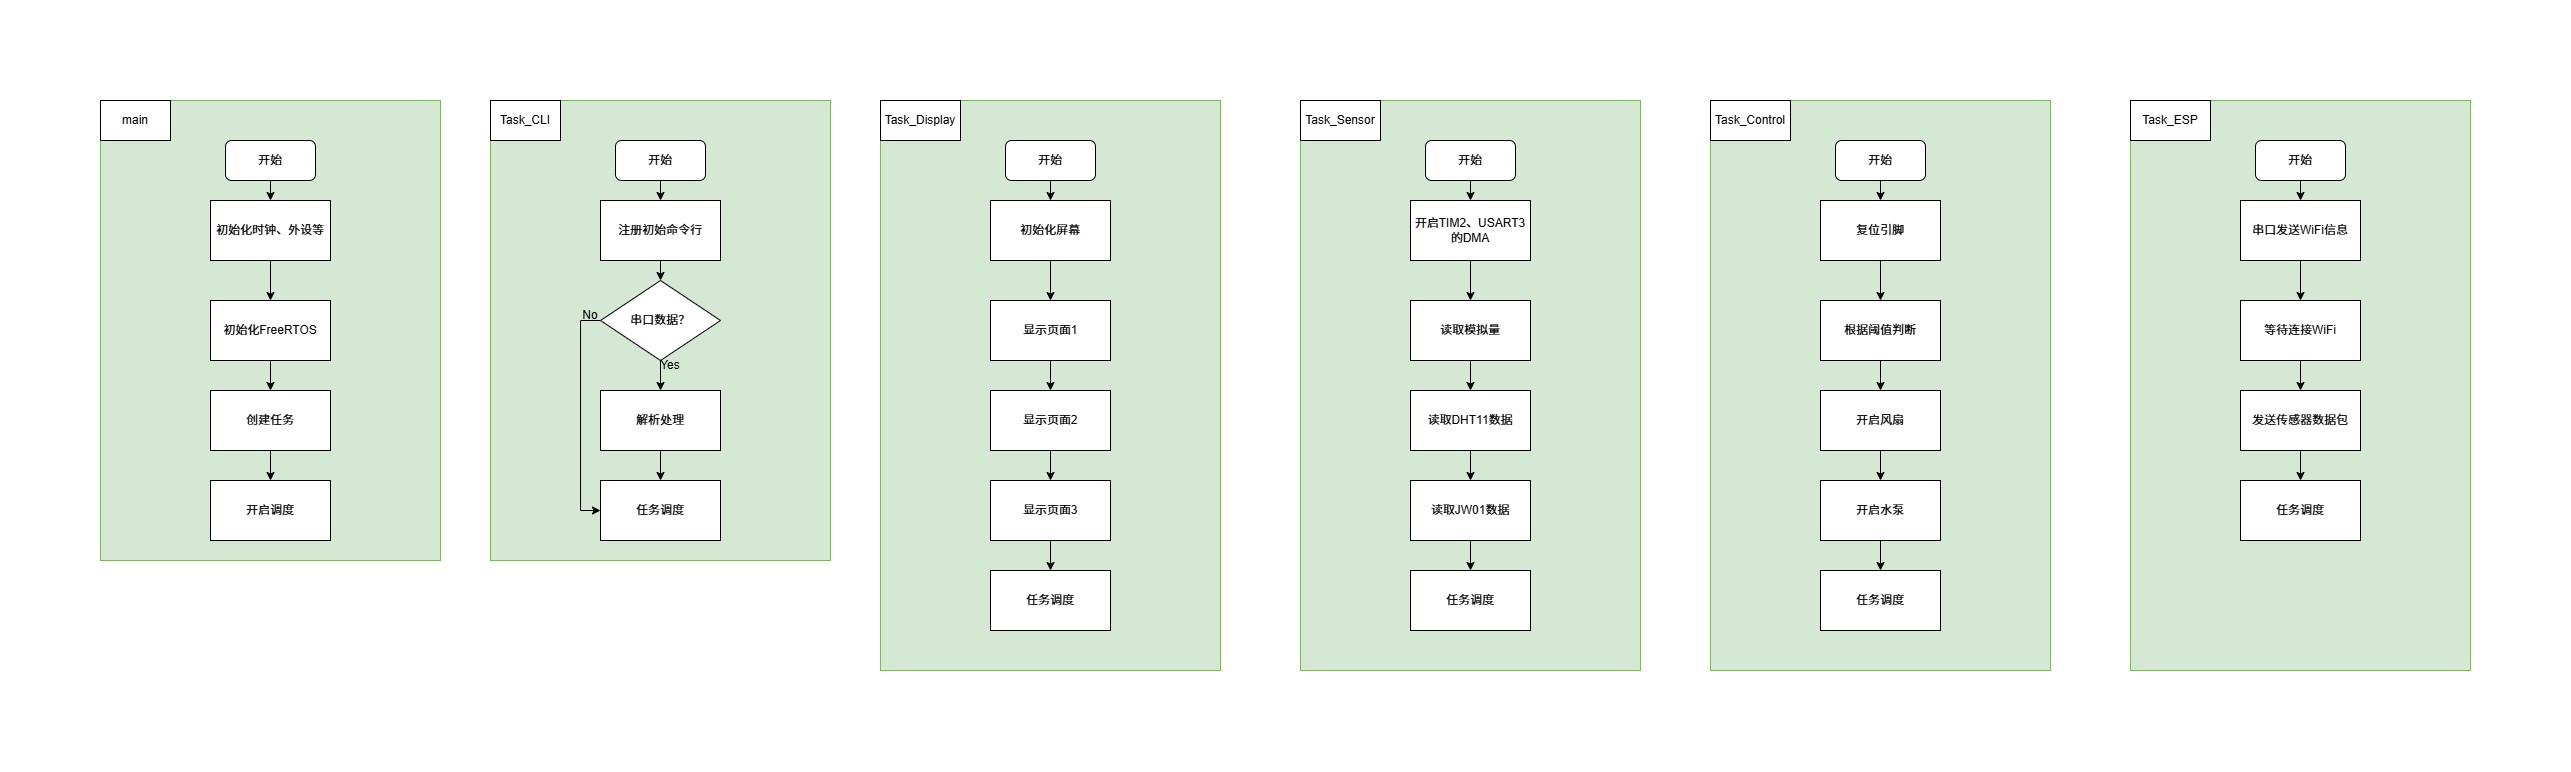

The diagram above was exported from draw.io. Its source (the exported page's mxGraphModel, read from the mxfile embedded in the PNG):
<mxGraphModel dx="1055" dy="674" grid="1" gridSize="10" guides="1" tooltips="1" connect="1" arrows="1" fold="1" page="1" pageScale="1" pageWidth="827" pageHeight="1169" math="0" shadow="0">
  <root>
    <mxCell id="0" />
    <mxCell id="1" parent="0" />
    <mxCell id="Kpk6tcP4pe5-_n-zyFkI-11" parent="1" style="rounded=0;whiteSpace=wrap;html=1;fillColor=#d5e8d4;strokeColor=#82b366;" value="" vertex="1">
      <mxGeometry height="460" width="340" x="190" y="120" as="geometry" />
    </mxCell>
    <mxCell id="Kpk6tcP4pe5-_n-zyFkI-7" edge="1" parent="1" source="Kpk6tcP4pe5-_n-zyFkI-1" style="edgeStyle=orthogonalEdgeStyle;rounded=0;orthogonalLoop=1;jettySize=auto;html=1;exitX=0.5;exitY=1;exitDx=0;exitDy=0;entryX=0.5;entryY=0;entryDx=0;entryDy=0;" target="Kpk6tcP4pe5-_n-zyFkI-3">
      <mxGeometry relative="1" as="geometry" />
    </mxCell>
    <mxCell id="Kpk6tcP4pe5-_n-zyFkI-1" parent="1" style="rounded=1;whiteSpace=wrap;html=1;" value="开始" vertex="1">
      <mxGeometry height="40" width="90" x="315" y="160" as="geometry" />
    </mxCell>
    <mxCell id="Kpk6tcP4pe5-_n-zyFkI-9" edge="1" parent="1" source="Kpk6tcP4pe5-_n-zyFkI-2" style="edgeStyle=orthogonalEdgeStyle;rounded=0;orthogonalLoop=1;jettySize=auto;html=1;exitX=0.5;exitY=1;exitDx=0;exitDy=0;entryX=0.5;entryY=0;entryDx=0;entryDy=0;" target="Kpk6tcP4pe5-_n-zyFkI-4">
      <mxGeometry relative="1" as="geometry" />
    </mxCell>
    <mxCell id="Kpk6tcP4pe5-_n-zyFkI-2" parent="1" style="rounded=0;whiteSpace=wrap;html=1;" value="初始化FreeRTOS" vertex="1">
      <mxGeometry height="60" width="120" x="300" y="320" as="geometry" />
    </mxCell>
    <mxCell id="Kpk6tcP4pe5-_n-zyFkI-8" edge="1" parent="1" source="Kpk6tcP4pe5-_n-zyFkI-3" style="edgeStyle=orthogonalEdgeStyle;rounded=0;orthogonalLoop=1;jettySize=auto;html=1;exitX=0.5;exitY=1;exitDx=0;exitDy=0;entryX=0.5;entryY=0;entryDx=0;entryDy=0;" target="Kpk6tcP4pe5-_n-zyFkI-2">
      <mxGeometry relative="1" as="geometry" />
    </mxCell>
    <mxCell id="Kpk6tcP4pe5-_n-zyFkI-3" parent="1" style="rounded=0;whiteSpace=wrap;html=1;" value="初始化时钟、外设等" vertex="1">
      <mxGeometry height="60" width="120" x="300" y="220" as="geometry" />
    </mxCell>
    <mxCell id="Kpk6tcP4pe5-_n-zyFkI-10" edge="1" parent="1" source="Kpk6tcP4pe5-_n-zyFkI-4" style="edgeStyle=orthogonalEdgeStyle;rounded=0;orthogonalLoop=1;jettySize=auto;html=1;exitX=0.5;exitY=1;exitDx=0;exitDy=0;entryX=0.5;entryY=0;entryDx=0;entryDy=0;" target="Kpk6tcP4pe5-_n-zyFkI-6">
      <mxGeometry relative="1" as="geometry" />
    </mxCell>
    <mxCell id="Kpk6tcP4pe5-_n-zyFkI-4" parent="1" style="rounded=0;whiteSpace=wrap;html=1;" value="创建任务" vertex="1">
      <mxGeometry height="60" width="120" x="300" y="410" as="geometry" />
    </mxCell>
    <mxCell id="Kpk6tcP4pe5-_n-zyFkI-6" parent="1" style="rounded=0;whiteSpace=wrap;html=1;" value="开启调度" vertex="1">
      <mxGeometry height="60" width="120" x="300" y="500" as="geometry" />
    </mxCell>
    <mxCell id="Kpk6tcP4pe5-_n-zyFkI-12" parent="1" style="rounded=0;whiteSpace=wrap;html=1;" value="main" vertex="1">
      <mxGeometry height="40" width="70" x="190" y="120" as="geometry" />
    </mxCell>
    <mxCell id="Kpk6tcP4pe5-_n-zyFkI-14" parent="1" style="rounded=0;whiteSpace=wrap;html=1;fillColor=#d5e8d4;strokeColor=#82b366;" value="" vertex="1">
      <mxGeometry height="460" width="340" x="580" y="120" as="geometry" />
    </mxCell>
    <mxCell id="Kpk6tcP4pe5-_n-zyFkI-16" parent="1" style="rounded=0;whiteSpace=wrap;html=1;" value="Task_CLI" vertex="1">
      <mxGeometry height="40" width="70" x="580" y="120" as="geometry" />
    </mxCell>
    <mxCell id="Kpk6tcP4pe5-_n-zyFkI-24" edge="1" parent="1" source="Kpk6tcP4pe5-_n-zyFkI-18" style="edgeStyle=orthogonalEdgeStyle;rounded=0;orthogonalLoop=1;jettySize=auto;html=1;exitX=0.5;exitY=1;exitDx=0;exitDy=0;entryX=0.5;entryY=0;entryDx=0;entryDy=0;" target="Kpk6tcP4pe5-_n-zyFkI-19">
      <mxGeometry relative="1" as="geometry" />
    </mxCell>
    <mxCell id="Kpk6tcP4pe5-_n-zyFkI-18" parent="1" style="rounded=1;whiteSpace=wrap;html=1;" value="开始" vertex="1">
      <mxGeometry height="40" width="90" x="705" y="160" as="geometry" />
    </mxCell>
    <mxCell id="Kpk6tcP4pe5-_n-zyFkI-25" edge="1" parent="1" source="Kpk6tcP4pe5-_n-zyFkI-19" style="edgeStyle=orthogonalEdgeStyle;rounded=0;orthogonalLoop=1;jettySize=auto;html=1;exitX=0.5;exitY=1;exitDx=0;exitDy=0;entryX=0.5;entryY=0;entryDx=0;entryDy=0;" target="Kpk6tcP4pe5-_n-zyFkI-21">
      <mxGeometry relative="1" as="geometry" />
    </mxCell>
    <mxCell id="Kpk6tcP4pe5-_n-zyFkI-19" parent="1" style="rounded=0;whiteSpace=wrap;html=1;" value="注册初始命令行" vertex="1">
      <mxGeometry height="60" width="120" x="690" y="220" as="geometry" />
    </mxCell>
    <mxCell id="Kpk6tcP4pe5-_n-zyFkI-27" edge="1" parent="1" source="Kpk6tcP4pe5-_n-zyFkI-21" style="edgeStyle=orthogonalEdgeStyle;rounded=0;orthogonalLoop=1;jettySize=auto;html=1;exitX=0.5;exitY=1;exitDx=0;exitDy=0;entryX=0.5;entryY=0;entryDx=0;entryDy=0;" target="Kpk6tcP4pe5-_n-zyFkI-22">
      <mxGeometry relative="1" as="geometry" />
    </mxCell>
    <mxCell id="Kpk6tcP4pe5-_n-zyFkI-28" edge="1" parent="1" source="Kpk6tcP4pe5-_n-zyFkI-21" style="edgeStyle=orthogonalEdgeStyle;rounded=0;orthogonalLoop=1;jettySize=auto;html=1;exitX=0;exitY=0.5;exitDx=0;exitDy=0;entryX=0;entryY=0.5;entryDx=0;entryDy=0;" target="Kpk6tcP4pe5-_n-zyFkI-23">
      <mxGeometry relative="1" as="geometry" />
    </mxCell>
    <mxCell id="Kpk6tcP4pe5-_n-zyFkI-21" parent="1" style="rhombus;whiteSpace=wrap;html=1;" value="串口数据？" vertex="1">
      <mxGeometry height="80" width="120" x="690" y="300" as="geometry" />
    </mxCell>
    <mxCell id="Kpk6tcP4pe5-_n-zyFkI-29" edge="1" parent="1" source="Kpk6tcP4pe5-_n-zyFkI-22" style="edgeStyle=orthogonalEdgeStyle;rounded=0;orthogonalLoop=1;jettySize=auto;html=1;exitX=0.5;exitY=1;exitDx=0;exitDy=0;entryX=0.5;entryY=0;entryDx=0;entryDy=0;" target="Kpk6tcP4pe5-_n-zyFkI-23">
      <mxGeometry relative="1" as="geometry" />
    </mxCell>
    <mxCell id="Kpk6tcP4pe5-_n-zyFkI-22" parent="1" style="rounded=0;whiteSpace=wrap;html=1;" value="解析处理" vertex="1">
      <mxGeometry height="60" width="120" x="690" y="410" as="geometry" />
    </mxCell>
    <mxCell id="Kpk6tcP4pe5-_n-zyFkI-23" parent="1" style="rounded=0;whiteSpace=wrap;html=1;" value="任务调度" vertex="1">
      <mxGeometry height="60" width="120" x="690" y="500" as="geometry" />
    </mxCell>
    <mxCell id="Kpk6tcP4pe5-_n-zyFkI-30" parent="1" style="text;html=1;whiteSpace=wrap;strokeColor=none;fillColor=none;align=center;verticalAlign=middle;rounded=0;" value="No" vertex="1">
      <mxGeometry height="30" width="60" x="650" y="320" as="geometry" />
    </mxCell>
    <mxCell id="Kpk6tcP4pe5-_n-zyFkI-31" parent="1" style="text;html=1;whiteSpace=wrap;strokeColor=none;fillColor=none;align=center;verticalAlign=middle;rounded=0;" value="Yes" vertex="1">
      <mxGeometry height="30" width="60" x="730" y="370" as="geometry" />
    </mxCell>
    <mxCell id="Kpk6tcP4pe5-_n-zyFkI-32" parent="1" style="rounded=0;whiteSpace=wrap;html=1;fillColor=#d5e8d4;strokeColor=#82b366;" value="" vertex="1">
      <mxGeometry height="570" width="340" x="970" y="120" as="geometry" />
    </mxCell>
    <mxCell id="Kpk6tcP4pe5-_n-zyFkI-33" parent="1" style="rounded=0;whiteSpace=wrap;html=1;" value="Task_Display" vertex="1">
      <mxGeometry height="40" width="80" x="970" y="120" as="geometry" />
    </mxCell>
    <mxCell id="Kpk6tcP4pe5-_n-zyFkI-34" edge="1" parent="1" source="Kpk6tcP4pe5-_n-zyFkI-35" style="edgeStyle=orthogonalEdgeStyle;rounded=0;orthogonalLoop=1;jettySize=auto;html=1;exitX=0.5;exitY=1;exitDx=0;exitDy=0;entryX=0.5;entryY=0;entryDx=0;entryDy=0;" target="Kpk6tcP4pe5-_n-zyFkI-37">
      <mxGeometry relative="1" as="geometry" />
    </mxCell>
    <mxCell id="Kpk6tcP4pe5-_n-zyFkI-35" parent="1" style="rounded=1;whiteSpace=wrap;html=1;" value="开始" vertex="1">
      <mxGeometry height="40" width="90" x="1095" y="160" as="geometry" />
    </mxCell>
    <mxCell id="Kpk6tcP4pe5-_n-zyFkI-47" edge="1" parent="1" source="Kpk6tcP4pe5-_n-zyFkI-37" style="edgeStyle=orthogonalEdgeStyle;rounded=0;orthogonalLoop=1;jettySize=auto;html=1;exitX=0.5;exitY=1;exitDx=0;exitDy=0;entryX=0.5;entryY=0;entryDx=0;entryDy=0;" target="Kpk6tcP4pe5-_n-zyFkI-46">
      <mxGeometry relative="1" as="geometry" />
    </mxCell>
    <mxCell id="Kpk6tcP4pe5-_n-zyFkI-37" parent="1" style="rounded=0;whiteSpace=wrap;html=1;" value="初始化屏幕" vertex="1">
      <mxGeometry height="60" width="120" x="1080" y="220" as="geometry" />
    </mxCell>
    <mxCell id="Kpk6tcP4pe5-_n-zyFkI-38" edge="1" parent="1" style="edgeStyle=orthogonalEdgeStyle;rounded=0;orthogonalLoop=1;jettySize=auto;html=1;exitX=0.5;exitY=1;exitDx=0;exitDy=0;entryX=0.5;entryY=0;entryDx=0;entryDy=0;" target="Kpk6tcP4pe5-_n-zyFkI-42">
      <mxGeometry relative="1" as="geometry">
        <mxPoint x="1140" y="380" as="sourcePoint" />
      </mxGeometry>
    </mxCell>
    <mxCell id="Kpk6tcP4pe5-_n-zyFkI-41" edge="1" parent="1" source="Kpk6tcP4pe5-_n-zyFkI-42" style="edgeStyle=orthogonalEdgeStyle;rounded=0;orthogonalLoop=1;jettySize=auto;html=1;exitX=0.5;exitY=1;exitDx=0;exitDy=0;entryX=0.5;entryY=0;entryDx=0;entryDy=0;" target="Kpk6tcP4pe5-_n-zyFkI-43">
      <mxGeometry relative="1" as="geometry" />
    </mxCell>
    <mxCell id="Kpk6tcP4pe5-_n-zyFkI-42" parent="1" style="rounded=0;whiteSpace=wrap;html=1;" value="显示页面2" vertex="1">
      <mxGeometry height="60" width="120" x="1080" y="410" as="geometry" />
    </mxCell>
    <mxCell id="Kpk6tcP4pe5-_n-zyFkI-49" edge="1" parent="1" source="Kpk6tcP4pe5-_n-zyFkI-43" style="edgeStyle=orthogonalEdgeStyle;rounded=0;orthogonalLoop=1;jettySize=auto;html=1;exitX=0.5;exitY=1;exitDx=0;exitDy=0;entryX=0.5;entryY=0;entryDx=0;entryDy=0;" target="Kpk6tcP4pe5-_n-zyFkI-48">
      <mxGeometry relative="1" as="geometry" />
    </mxCell>
    <mxCell id="Kpk6tcP4pe5-_n-zyFkI-43" parent="1" style="rounded=0;whiteSpace=wrap;html=1;" value="显示页面3" vertex="1">
      <mxGeometry height="60" width="120" x="1080" y="500" as="geometry" />
    </mxCell>
    <mxCell id="Kpk6tcP4pe5-_n-zyFkI-46" parent="1" style="rounded=0;whiteSpace=wrap;html=1;" value="显示页面1" vertex="1">
      <mxGeometry height="60" width="120" x="1080" y="320" as="geometry" />
    </mxCell>
    <mxCell id="Kpk6tcP4pe5-_n-zyFkI-48" parent="1" style="rounded=0;whiteSpace=wrap;html=1;" value="任务调度" vertex="1">
      <mxGeometry height="60" width="120" x="1080" y="590" as="geometry" />
    </mxCell>
    <mxCell id="Kpk6tcP4pe5-_n-zyFkI-51" parent="1" style="rounded=0;whiteSpace=wrap;html=1;fillColor=#d5e8d4;strokeColor=#82b366;" value="" vertex="1">
      <mxGeometry height="570" width="340" x="1390" y="120" as="geometry" />
    </mxCell>
    <mxCell id="Kpk6tcP4pe5-_n-zyFkI-52" parent="1" style="rounded=0;whiteSpace=wrap;html=1;" value="Task_Sensor" vertex="1">
      <mxGeometry height="40" width="80" x="1390" y="120" as="geometry" />
    </mxCell>
    <mxCell id="Kpk6tcP4pe5-_n-zyFkI-53" edge="1" parent="1" source="Kpk6tcP4pe5-_n-zyFkI-54" style="edgeStyle=orthogonalEdgeStyle;rounded=0;orthogonalLoop=1;jettySize=auto;html=1;exitX=0.5;exitY=1;exitDx=0;exitDy=0;entryX=0.5;entryY=0;entryDx=0;entryDy=0;" target="Kpk6tcP4pe5-_n-zyFkI-56">
      <mxGeometry relative="1" as="geometry" />
    </mxCell>
    <mxCell id="Kpk6tcP4pe5-_n-zyFkI-54" parent="1" style="rounded=1;whiteSpace=wrap;html=1;" value="开始" vertex="1">
      <mxGeometry height="40" width="90" x="1515" y="160" as="geometry" />
    </mxCell>
    <mxCell id="Kpk6tcP4pe5-_n-zyFkI-55" edge="1" parent="1" source="Kpk6tcP4pe5-_n-zyFkI-56" style="edgeStyle=orthogonalEdgeStyle;rounded=0;orthogonalLoop=1;jettySize=auto;html=1;exitX=0.5;exitY=1;exitDx=0;exitDy=0;entryX=0.5;entryY=0;entryDx=0;entryDy=0;" target="Kpk6tcP4pe5-_n-zyFkI-62">
      <mxGeometry relative="1" as="geometry" />
    </mxCell>
    <mxCell id="Kpk6tcP4pe5-_n-zyFkI-56" parent="1" style="rounded=0;whiteSpace=wrap;html=1;" value="开启TIM2、USART3 的DMA" vertex="1">
      <mxGeometry height="60" width="120" x="1500" y="220" as="geometry" />
    </mxCell>
    <mxCell id="Kpk6tcP4pe5-_n-zyFkI-57" edge="1" parent="1" style="edgeStyle=orthogonalEdgeStyle;rounded=0;orthogonalLoop=1;jettySize=auto;html=1;exitX=0.5;exitY=1;exitDx=0;exitDy=0;entryX=0.5;entryY=0;entryDx=0;entryDy=0;" target="Kpk6tcP4pe5-_n-zyFkI-59">
      <mxGeometry relative="1" as="geometry">
        <mxPoint x="1560" y="380" as="sourcePoint" />
      </mxGeometry>
    </mxCell>
    <mxCell id="Kpk6tcP4pe5-_n-zyFkI-58" edge="1" parent="1" source="Kpk6tcP4pe5-_n-zyFkI-59" style="edgeStyle=orthogonalEdgeStyle;rounded=0;orthogonalLoop=1;jettySize=auto;html=1;exitX=0.5;exitY=1;exitDx=0;exitDy=0;entryX=0.5;entryY=0;entryDx=0;entryDy=0;" target="Kpk6tcP4pe5-_n-zyFkI-61">
      <mxGeometry relative="1" as="geometry" />
    </mxCell>
    <mxCell id="Kpk6tcP4pe5-_n-zyFkI-59" parent="1" style="rounded=0;whiteSpace=wrap;html=1;" value="读取DHT11数据" vertex="1">
      <mxGeometry height="60" width="120" x="1500" y="410" as="geometry" />
    </mxCell>
    <mxCell id="Kpk6tcP4pe5-_n-zyFkI-60" edge="1" parent="1" source="Kpk6tcP4pe5-_n-zyFkI-61" style="edgeStyle=orthogonalEdgeStyle;rounded=0;orthogonalLoop=1;jettySize=auto;html=1;exitX=0.5;exitY=1;exitDx=0;exitDy=0;entryX=0.5;entryY=0;entryDx=0;entryDy=0;" target="Kpk6tcP4pe5-_n-zyFkI-63">
      <mxGeometry relative="1" as="geometry" />
    </mxCell>
    <mxCell id="Kpk6tcP4pe5-_n-zyFkI-61" parent="1" style="rounded=0;whiteSpace=wrap;html=1;" value="读取JW01数据" vertex="1">
      <mxGeometry height="60" width="120" x="1500" y="500" as="geometry" />
    </mxCell>
    <mxCell id="Kpk6tcP4pe5-_n-zyFkI-62" parent="1" style="rounded=0;whiteSpace=wrap;html=1;" value="读取模拟量" vertex="1">
      <mxGeometry height="60" width="120" x="1500" y="320" as="geometry" />
    </mxCell>
    <mxCell id="Kpk6tcP4pe5-_n-zyFkI-63" parent="1" style="rounded=0;whiteSpace=wrap;html=1;" value="任务调度" vertex="1">
      <mxGeometry height="60" width="120" x="1500" y="590" as="geometry" />
    </mxCell>
    <mxCell id="Kpk6tcP4pe5-_n-zyFkI-64" parent="1" style="rounded=0;whiteSpace=wrap;html=1;fillColor=#d5e8d4;strokeColor=#82b366;" value="" vertex="1">
      <mxGeometry height="570" width="340" x="1800" y="120" as="geometry" />
    </mxCell>
    <mxCell id="Kpk6tcP4pe5-_n-zyFkI-65" parent="1" style="rounded=0;whiteSpace=wrap;html=1;" value="Task_Control" vertex="1">
      <mxGeometry height="40" width="80" x="1800" y="120" as="geometry" />
    </mxCell>
    <mxCell id="Kpk6tcP4pe5-_n-zyFkI-66" edge="1" parent="1" source="Kpk6tcP4pe5-_n-zyFkI-67" style="edgeStyle=orthogonalEdgeStyle;rounded=0;orthogonalLoop=1;jettySize=auto;html=1;exitX=0.5;exitY=1;exitDx=0;exitDy=0;entryX=0.5;entryY=0;entryDx=0;entryDy=0;" target="Kpk6tcP4pe5-_n-zyFkI-69">
      <mxGeometry relative="1" as="geometry" />
    </mxCell>
    <mxCell id="Kpk6tcP4pe5-_n-zyFkI-67" parent="1" style="rounded=1;whiteSpace=wrap;html=1;" value="开始" vertex="1">
      <mxGeometry height="40" width="90" x="1925" y="160" as="geometry" />
    </mxCell>
    <mxCell id="Kpk6tcP4pe5-_n-zyFkI-68" edge="1" parent="1" source="Kpk6tcP4pe5-_n-zyFkI-69" style="edgeStyle=orthogonalEdgeStyle;rounded=0;orthogonalLoop=1;jettySize=auto;html=1;exitX=0.5;exitY=1;exitDx=0;exitDy=0;entryX=0.5;entryY=0;entryDx=0;entryDy=0;" target="Kpk6tcP4pe5-_n-zyFkI-75">
      <mxGeometry relative="1" as="geometry" />
    </mxCell>
    <mxCell id="Kpk6tcP4pe5-_n-zyFkI-69" parent="1" style="rounded=0;whiteSpace=wrap;html=1;" value="复位引脚" vertex="1">
      <mxGeometry height="60" width="120" x="1910" y="220" as="geometry" />
    </mxCell>
    <mxCell id="Kpk6tcP4pe5-_n-zyFkI-70" edge="1" parent="1" style="edgeStyle=orthogonalEdgeStyle;rounded=0;orthogonalLoop=1;jettySize=auto;html=1;exitX=0.5;exitY=1;exitDx=0;exitDy=0;entryX=0.5;entryY=0;entryDx=0;entryDy=0;" target="Kpk6tcP4pe5-_n-zyFkI-72">
      <mxGeometry relative="1" as="geometry">
        <mxPoint x="1970" y="380" as="sourcePoint" />
      </mxGeometry>
    </mxCell>
    <mxCell id="Kpk6tcP4pe5-_n-zyFkI-71" edge="1" parent="1" source="Kpk6tcP4pe5-_n-zyFkI-72" style="edgeStyle=orthogonalEdgeStyle;rounded=0;orthogonalLoop=1;jettySize=auto;html=1;exitX=0.5;exitY=1;exitDx=0;exitDy=0;entryX=0.5;entryY=0;entryDx=0;entryDy=0;" target="Kpk6tcP4pe5-_n-zyFkI-74">
      <mxGeometry relative="1" as="geometry" />
    </mxCell>
    <mxCell id="Kpk6tcP4pe5-_n-zyFkI-72" parent="1" style="rounded=0;whiteSpace=wrap;html=1;" value="开启风扇" vertex="1">
      <mxGeometry height="60" width="120" x="1910" y="410" as="geometry" />
    </mxCell>
    <mxCell id="Kpk6tcP4pe5-_n-zyFkI-73" edge="1" parent="1" source="Kpk6tcP4pe5-_n-zyFkI-74" style="edgeStyle=orthogonalEdgeStyle;rounded=0;orthogonalLoop=1;jettySize=auto;html=1;exitX=0.5;exitY=1;exitDx=0;exitDy=0;entryX=0.5;entryY=0;entryDx=0;entryDy=0;" target="Kpk6tcP4pe5-_n-zyFkI-76">
      <mxGeometry relative="1" as="geometry" />
    </mxCell>
    <mxCell id="Kpk6tcP4pe5-_n-zyFkI-74" parent="1" style="rounded=0;whiteSpace=wrap;html=1;" value="开启水泵" vertex="1">
      <mxGeometry height="60" width="120" x="1910" y="500" as="geometry" />
    </mxCell>
    <mxCell id="Kpk6tcP4pe5-_n-zyFkI-75" parent="1" style="rounded=0;whiteSpace=wrap;html=1;" value="根据阈值判断" vertex="1">
      <mxGeometry height="60" width="120" x="1910" y="320" as="geometry" />
    </mxCell>
    <mxCell id="Kpk6tcP4pe5-_n-zyFkI-76" parent="1" style="rounded=0;whiteSpace=wrap;html=1;" value="任务调度" vertex="1">
      <mxGeometry height="60" width="120" x="1910" y="590" as="geometry" />
    </mxCell>
    <mxCell id="Kpk6tcP4pe5-_n-zyFkI-77" parent="1" style="rounded=0;whiteSpace=wrap;html=1;fillColor=#d5e8d4;strokeColor=#82b366;" value="" vertex="1">
      <mxGeometry height="570" width="340" x="2220" y="120" as="geometry" />
    </mxCell>
    <mxCell id="Kpk6tcP4pe5-_n-zyFkI-78" parent="1" style="rounded=0;whiteSpace=wrap;html=1;" value="Task_ESP" vertex="1">
      <mxGeometry height="40" width="80" x="2220" y="120" as="geometry" />
    </mxCell>
    <mxCell id="Kpk6tcP4pe5-_n-zyFkI-79" edge="1" parent="1" source="Kpk6tcP4pe5-_n-zyFkI-80" style="edgeStyle=orthogonalEdgeStyle;rounded=0;orthogonalLoop=1;jettySize=auto;html=1;exitX=0.5;exitY=1;exitDx=0;exitDy=0;entryX=0.5;entryY=0;entryDx=0;entryDy=0;" target="Kpk6tcP4pe5-_n-zyFkI-82">
      <mxGeometry relative="1" as="geometry" />
    </mxCell>
    <mxCell id="Kpk6tcP4pe5-_n-zyFkI-80" parent="1" style="rounded=1;whiteSpace=wrap;html=1;" value="开始" vertex="1">
      <mxGeometry height="40" width="90" x="2345" y="160" as="geometry" />
    </mxCell>
    <mxCell id="Kpk6tcP4pe5-_n-zyFkI-81" edge="1" parent="1" source="Kpk6tcP4pe5-_n-zyFkI-82" style="edgeStyle=orthogonalEdgeStyle;rounded=0;orthogonalLoop=1;jettySize=auto;html=1;exitX=0.5;exitY=1;exitDx=0;exitDy=0;entryX=0.5;entryY=0;entryDx=0;entryDy=0;" target="Kpk6tcP4pe5-_n-zyFkI-88">
      <mxGeometry relative="1" as="geometry" />
    </mxCell>
    <mxCell id="Kpk6tcP4pe5-_n-zyFkI-82" parent="1" style="rounded=0;whiteSpace=wrap;html=1;" value="串口发送WiFi信息" vertex="1">
      <mxGeometry height="60" width="120" x="2330" y="220" as="geometry" />
    </mxCell>
    <mxCell id="Kpk6tcP4pe5-_n-zyFkI-83" edge="1" parent="1" style="edgeStyle=orthogonalEdgeStyle;rounded=0;orthogonalLoop=1;jettySize=auto;html=1;exitX=0.5;exitY=1;exitDx=0;exitDy=0;entryX=0.5;entryY=0;entryDx=0;entryDy=0;" target="Kpk6tcP4pe5-_n-zyFkI-85">
      <mxGeometry relative="1" as="geometry">
        <mxPoint x="2390" y="380" as="sourcePoint" />
      </mxGeometry>
    </mxCell>
    <mxCell id="Kpk6tcP4pe5-_n-zyFkI-84" edge="1" parent="1" source="Kpk6tcP4pe5-_n-zyFkI-85" style="edgeStyle=orthogonalEdgeStyle;rounded=0;orthogonalLoop=1;jettySize=auto;html=1;exitX=0.5;exitY=1;exitDx=0;exitDy=0;entryX=0.5;entryY=0;entryDx=0;entryDy=0;">
      <mxGeometry relative="1" as="geometry">
        <mxPoint x="2390" y="500" as="targetPoint" />
      </mxGeometry>
    </mxCell>
    <mxCell id="Kpk6tcP4pe5-_n-zyFkI-85" parent="1" style="rounded=0;whiteSpace=wrap;html=1;" value="发送传感器数据包" vertex="1">
      <mxGeometry height="60" width="120" x="2330" y="410" as="geometry" />
    </mxCell>
    <mxCell id="Kpk6tcP4pe5-_n-zyFkI-88" parent="1" style="rounded=0;whiteSpace=wrap;html=1;" value="等待连接WiFi" vertex="1">
      <mxGeometry height="60" width="120" x="2330" y="320" as="geometry" />
    </mxCell>
    <mxCell id="Kpk6tcP4pe5-_n-zyFkI-90" parent="1" style="rounded=0;whiteSpace=wrap;html=1;" value="任务调度" vertex="1">
      <mxGeometry height="60" width="120" x="2330" y="500" as="geometry" />
    </mxCell>
  </root>
</mxGraphModel>